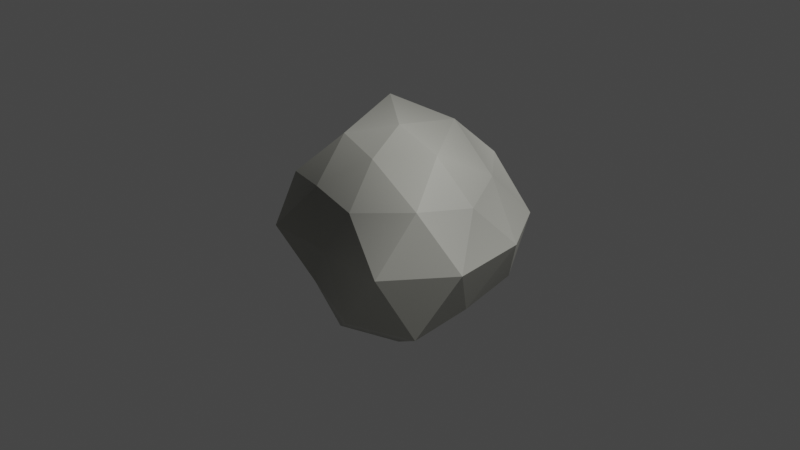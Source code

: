 # Source: rock2.blend  (saved by Blender 3.3.6; exported with 4.5.12 LTS)
import bpy
from mathutils import Matrix  # noqa: F401  (used for matrix-valued properties, if any)

bpy.ops.wm.read_factory_settings(use_empty=True)
scene = bpy.context.scene
scene.name = 'Scene'

# ---- collections
col_collection = bpy.data.collections.new('Collection'); scene.collection.children.link(col_collection)

# ---- materials (node trees are filled in below, after node groups)
mat_rock = bpy.data.materials.new('Rock')
mat_rock.use_transparent_shadow = False

# ---- material node trees
mat_rock.use_nodes = True; mat_rock.node_tree.nodes.clear()
_N = mat_rock.node_tree.nodes; _L = mat_rock.node_tree.links
n0 = _N.new('ShaderNodeBsdfPrincipled'); n0.name = 'Principled BSDF'; n0.location = (10, 300)
n0.distribution = 'GGX'
n0.subsurface_method = 'RANDOM_WALK_SKIN'
n0.inputs[3].default_value = 1.45
n0.inputs[27].default_value = (0.0, 0.0, 0.0, 1.0)
n0.inputs[28].default_value = 1.0
n1 = _N.new('ShaderNodeOutputMaterial'); n1.name = 'Material Output'; n1.location = (300, 300)
n2 = _N.new('ShaderNodeAttribute'); n2.name = 'Attribute'; n2.location = (-267, 233)
n2.attribute_name = 'Col1'
_L.new(n0.outputs[0], n1.inputs[0])
_L.new(n2.outputs[0], n0.inputs[0])
n1.is_active_output = True

# ---- world
world_world = bpy.data.worlds.new('World'); scene.world = world_world
world_world.use_nodes = True; world_world.node_tree.nodes.clear()
_N = world_world.node_tree.nodes; _L = world_world.node_tree.links
n0 = _N.new('ShaderNodeOutputWorld'); n0.name = 'World Output'; n0.location = (300, 300)
n1 = _N.new('ShaderNodeBackground'); n1.name = 'Background'; n1.location = (10, 300)
n1.inputs[0].default_value = (0.05088, 0.05088, 0.05088, 1.0)
_L.new(n1.outputs[0], n0.inputs[0])
n0.is_active_output = True
world_world.color = (0.05088, 0.05088, 0.05088)
world_world.use_sun_shadow = False
world_world.sun_shadow_jitter_overblur = 0.0

# ---- cameras
cam_camera = bpy.data.cameras.new('Camera')
cam_camera.clip_end = 100.0
cam_camera.ortho_scale = 7.314

# ---- lights
light_light = bpy.data.lights.new('Light', 'POINT')
light_light.transmission_factor = 0.0
light_light.energy = 1000.0
light_light.shadow_soft_size = 0.1
light_light.shadow_maximum_resolution = 0.006
light_light.use_absolute_resolution = True

# ---- meshes
me_icosphere = bpy.data.meshes.new('Icosphere')
me_icosphere.from_pydata([(-0.00862, -0.01733, -1.118), (0.998, -0.7338, -0.6797), (-0.2889, -0.884, -0.5015), (-0.9754, -0.02269, -0.4997), (-0.3576, 0.9401, -0.5059), (0.9156, 0.6688, -0.5435), (0.309, -0.9255, 0.4775), (-0.8418, -0.64, 0.4518), (-0.8113, 0.5876, 0.5271), (0.3307, 1.034, 0.543), (1.038, -0.02887, 0.4884), (-0.0007918, 0.0005091, 1.021), (-0.2088, -0.6372, -1.092), (0.4923, -0.4748, -1.033), (0.3012, -0.993, -0.6921), (0.9858, -0.02969, -0.6246), (0.4753, 0.3457, -0.9504), (-0.6104, -0.01598, -0.9969), (-0.7679, -0.5608, -0.6106), (-0.2006, 0.5302, -0.8863), (-0.8725, 0.641, -0.654), (0.3101, 0.8675, -0.5637), (1.296, -0.4284, 0.01864), (1.178, 0.4523, -0.01238), (0.0008896, -1.006, 0.002344), (0.8064, -1.063, 0.01086), (-1.153, -0.4205, 0.001509), (-0.7392, -1.001, 0.002064), (-0.6493, 0.8784, -0.02691), (-0.9753, 0.3201, -0.009301), (0.8059, 1.088, -0.005901), (0.02811, 1.21, -0.01629), (0.8739, -0.6088, 0.5741), (-0.2739, -0.8321, 0.535), (-0.88, 0.005859, 0.5432), (-0.3184, 1.007, 0.6781), (0.7425, 0.5527, 0.5408), (0.1625, -0.5, 0.8507), (0.5257, 0.0, 0.8507), (-0.4462, -0.3241, 0.8923), (-0.566, 0.4056, 1.091), (0.1781, 0.5885, 0.9756)], [], [(0, 13, 12), (1, 13, 15), (0, 12, 17), (0, 17, 19), (0, 19, 16), (1, 15, 22), (2, 14, 24), (3, 18, 26), (4, 20, 28), (5, 21, 30), (1, 22, 25), (2, 24, 27), (3, 26, 29), (4, 28, 31), (5, 30, 23), (6, 32, 37), (7, 33, 39), (8, 34, 40), (9, 35, 41), (10, 36, 38), (38, 41, 11), (38, 36, 41), (36, 9, 41), (41, 40, 11), (41, 35, 40), (35, 8, 40), (40, 39, 11), (40, 34, 39), (34, 7, 39), (39, 37, 11), (39, 33, 37), (33, 6, 37), (37, 38, 11), (37, 32, 38), (32, 10, 38), (23, 36, 10), (23, 30, 36), (30, 9, 36), (31, 35, 9), (31, 28, 35), (28, 8, 35), (29, 34, 8), (29, 26, 34), (26, 7, 34), (27, 33, 7), (27, 24, 33), (24, 6, 33), (25, 32, 6), (25, 22, 32), (22, 10, 32), (30, 31, 9), (30, 21, 31), (21, 4, 31), (28, 29, 8), (28, 20, 29), (20, 3, 29), (26, 27, 7), (26, 18, 27), (18, 2, 27), (24, 25, 6), (24, 14, 25), (14, 1, 25), (22, 23, 10), (22, 15, 23), (15, 5, 23), (16, 21, 5), (16, 19, 21), (19, 4, 21), (19, 20, 4), (19, 17, 20), (17, 3, 20), (17, 18, 3), (17, 12, 18), (12, 2, 18), (15, 16, 5), (15, 13, 16), (13, 0, 16), (12, 14, 2), (12, 13, 14), (13, 1, 14)])
_uv = me_icosphere.uv_layers.new(name='UVMap')
_uv.uv.foreach_set('vector', [0.1818, 0.0, 0.2273, 0.07873, 0.1364, 0.07873, 0.2727, 0.1575, 0.3182, 0.07873, 0.3636, 0.1575, 0.9091, 0.0, 0.9545, 0.07873, 0.8636, 0.07873, 0.7273, 0.0, 0.7727, 0.07873, 0.6818, 0.07873, 0.5455, 0.0, 0.5909, 0.07873, 0.5, 0.07873, 0.2727, 0.1575, 0.3636, 0.1575, 0.3182, 0.2362, 0.09091, 0.1575, 0.1818, 0.1575, 0.1364, 0.2362, 0.8182, 0.1575, 0.9091, 0.1575, 0.8636, 0.2362, 0.6364, 0.1575, 0.7273, 0.1575, 0.6818, 0.2362, 0.4545, 0.1575, 0.5455, 0.1575, 0.5, 0.2362, 0.2727, 0.1575, 0.3182, 0.2362, 0.2273, 0.2362, 0.09091, 0.1575, 0.1364, 0.2362, 0.04546, 0.2362, 0.8182, 0.1575, 0.8636, 0.2362, 0.7727, 0.2362, 0.6364, 0.1575, 0.6818, 0.2362, 0.5909, 0.2362, 0.4545, 0.1575, 0.5, 0.2362, 0.4091, 0.2362, 0.1818, 0.3149, 0.2727, 0.3149, 0.2273, 0.3937, 0.0, 0.3149, 0.09091, 0.3149, 0.04546, 0.3937, 0.7273, 0.3149, 0.8182, 0.3149, 0.7727, 0.3937, 0.5455, 0.3149, 0.6364, 0.3149, 0.5909, 0.3937, 0.3636, 0.3149, 0.4545, 0.3149, 0.4091, 0.3937, 0.4091, 0.3937, 0.5, 0.3937, 0.4545, 0.4724, 0.4091, 0.3937, 0.4545, 0.3149, 0.5, 0.3937, 0.4545, 0.3149, 0.5455, 0.3149, 0.5, 0.3937, 0.5909, 0.3937, 0.6818, 0.3937, 0.6364, 0.4724, 0.5909, 0.3937, 0.6364, 0.3149, 0.6818, 0.3937, 0.6364, 0.3149, 0.7273, 0.3149, 0.6818, 0.3937, 0.7727, 0.3937, 0.8636, 0.3937, 0.8182, 0.4724, 0.7727, 0.3937, 0.8182, 0.3149, 0.8636, 0.3937, 0.8182, 0.3149, 0.9091, 0.3149, 0.8636, 0.3937, 0.04546, 0.3937, 0.1364, 0.3937, 0.09091, 0.4724, 0.04546, 0.3937, 0.09091, 0.3149, 0.1364, 0.3937, 0.09091, 0.3149, 0.1818, 0.3149, 0.1364, 0.3937, 0.2273, 0.3937, 0.3182, 0.3937, 0.2727, 0.4724, 0.2273, 0.3937, 0.2727, 0.3149, 0.3182, 0.3937, 0.2727, 0.3149, 0.3636, 0.3149, 0.3182, 0.3937, 0.4091, 0.2362, 0.4545, 0.3149, 0.3636, 0.3149, 0.4091, 0.2362, 0.5, 0.2362, 0.4545, 0.3149, 0.5, 0.2362, 0.5455, 0.3149, 0.4545, 0.3149, 0.5909, 0.2362, 0.6364, 0.3149, 0.5455, 0.3149, 0.5909, 0.2362, 0.6818, 0.2362, 0.6364, 0.3149, 0.6818, 0.2362, 0.7273, 0.3149, 0.6364, 0.3149, 0.7727, 0.2362, 0.8182, 0.3149, 0.7273, 0.3149, 0.7727, 0.2362, 0.8636, 0.2362, 0.8182, 0.3149, 0.8636, 0.2362, 0.9091, 0.3149, 0.8182, 0.3149, 0.04546, 0.2362, 0.09091, 0.3149, 0.0, 0.3149, 0.04546, 0.2362, 0.1364, 0.2362, 0.09091, 0.3149, 0.1364, 0.2362, 0.1818, 0.3149, 0.09091, 0.3149, 0.2273, 0.2362, 0.2727, 0.3149, 0.1818, 0.3149, 0.2273, 0.2362, 0.3182, 0.2362, 0.2727, 0.3149, 0.3182, 0.2362, 0.3636, 0.3149, 0.2727, 0.3149, 0.5, 0.2362, 0.5909, 0.2362, 0.5455, 0.3149, 0.5, 0.2362, 0.5455, 0.1575, 0.5909, 0.2362, 0.5455, 0.1575, 0.6364, 0.1575, 0.5909, 0.2362, 0.6818, 0.2362, 0.7727, 0.2362, 0.7273, 0.3149, 0.6818, 0.2362, 0.7273, 0.1575, 0.7727, 0.2362, 0.7273, 0.1575, 0.8182, 0.1575, 0.7727, 0.2362, 0.8636, 0.2362, 0.9545, 0.2362, 0.9091, 0.3149, 0.8636, 0.2362, 0.9091, 0.1575, 0.9545, 0.2362, 0.9091, 0.1575, 1.0, 0.1575, 0.9545, 0.2362, 0.1364, 0.2362, 0.2273, 0.2362, 0.1818, 0.3149, 0.1364, 0.2362, 0.1818, 0.1575, 0.2273, 0.2362, 0.1818, 0.1575, 0.2727, 0.1575, 0.2273, 0.2362, 0.3182, 0.2362, 0.4091, 0.2362, 0.3636, 0.3149, 0.3182, 0.2362, 0.3636, 0.1575, 0.4091, 0.2362, 0.3636, 0.1575, 0.4545, 0.1575, 0.4091, 0.2362, 0.5, 0.07873, 0.5455, 0.1575, 0.4545, 0.1575, 0.5, 0.07873, 0.5909, 0.07873, 0.5455, 0.1575, 0.5909, 0.07873, 0.6364, 0.1575, 0.5455, 0.1575, 0.6818, 0.07873, 0.7273, 0.1575, 0.6364, 0.1575, 0.6818, 0.07873, 0.7727, 0.07873, 0.7273, 0.1575, 0.7727, 0.07873, 0.8182, 0.1575, 0.7273, 0.1575, 0.8636, 0.07873, 0.9091, 0.1575, 0.8182, 0.1575, 0.8636, 0.07873, 0.9545, 0.07873, 0.9091, 0.1575, 0.9545, 0.07873, 1.0, 0.1575, 0.9091, 0.1575, 0.3636, 0.1575, 0.4091, 0.07873, 0.4545, 0.1575, 0.3636, 0.1575, 0.3182, 0.07873, 0.4091, 0.07873, 0.3182, 0.07873, 0.3636, 0.0, 0.4091, 0.07873, 0.1364, 0.07873, 0.1818, 0.1575, 0.09091, 0.1575, 0.1364, 0.07873, 0.2273, 0.07873, 0.1818, 0.1575, 0.2273, 0.07873, 0.2727, 0.1575, 0.1818, 0.1575])
_ca = me_icosphere.color_attributes.new('Col1', 'BYTE_COLOR', 'CORNER')
_ca.data.foreach_set('color', [0.3663, 0.3663, 0.3278, 1.0, 0.3663, 0.3663, 0.3278, 1.0, 0.3663, 0.3663, 0.3278, 1.0, 0.5395, 0.5395, 0.4851, 1.0, 0.3663, 0.3663, 0.3278, 1.0, 0.5333, 0.5333, 0.4793, 1.0, 0.3663, 0.3663, 0.3278, 1.0, 0.3663, 0.3663, 0.3278, 1.0, 0.3515, 0.3515, 0.3419, 1.0, 0.3663, 0.3663, 0.3278, 1.0, 0.3515, 0.3515, 0.3419, 1.0, 0.5457, 0.5457, 0.491, 1.0, 0.3663, 0.3663, 0.3278, 1.0, 0.5457, 0.5457, 0.491, 1.0, 0.4969, 0.4969, 0.4508, 1.0, 0.5395, 0.5395, 0.4851, 1.0, 0.5333, 0.5333, 0.4793, 1.0, 0.5457, 0.5457, 0.491, 1.0, 0.3663, 0.3663, 0.3278, 1.0, 0.4969, 0.4969, 0.4452, 1.0, 0.3663, 0.3663, 0.3278, 1.0, 0.3663, 0.3663, 0.3278, 1.0, 0.3663, 0.3663, 0.3278, 1.0, 0.3663, 0.3663, 0.3278, 1.0, 0.4793, 0.4793, 0.4287, 1.0, 0.5457, 0.5457, 0.491, 1.0, 0.3712, 0.3712, 0.3325, 1.0, 0.4793, 0.4793, 0.4342, 1.0, 0.521, 0.521, 0.4678, 1.0, 0.5029, 0.5029, 0.4508, 1.0, 0.5395, 0.5395, 0.4851, 1.0, 0.5457, 0.5457, 0.491, 1.0, 0.5457, 0.5457, 0.491, 1.0, 0.3663, 0.3663, 0.3278, 1.0, 0.3663, 0.3663, 0.3278, 1.0, 0.3663, 0.3663, 0.3278, 1.0, 0.3663, 0.3663, 0.3278, 1.0, 0.3663, 0.3663, 0.3278, 1.0, 0.3663, 0.3663, 0.3278, 1.0, 0.4793, 0.4793, 0.4287, 1.0, 0.3712, 0.3712, 0.3325, 1.0, 0.5457, 0.5457, 0.491, 1.0, 0.4793, 0.4793, 0.4342, 1.0, 0.5029, 0.5029, 0.4508, 1.0, 0.5333, 0.5333, 0.4793, 1.0, 0.3372, 0.3372, 0.305, 1.0, 0.5149, 0.5149, 0.4621, 1.0, 0.4735, 0.4735, 0.4233, 1.0, 0.3663, 0.3663, 0.3278, 1.0, 0.314, 0.314, 0.2831, 1.0, 0.5333, 0.5333, 0.4793, 1.0, 0.3663, 0.3663, 0.3278, 1.0, 0.3372, 0.3372, 0.305, 1.0, 0.3763, 0.3763, 0.3372, 1.0, 0.5457, 0.5457, 0.491, 1.0, 0.3916, 0.3916, 0.3613, 1.0, 0.3663, 0.3663, 0.3278, 1.0, 0.4287, 0.4287, 0.3864, 1.0, 0.4287, 0.4287, 0.3864, 1.0, 0.5457, 0.5457, 0.491, 1.0, 0.5457, 0.5457, 0.491, 1.0, 0.3663, 0.3663, 0.3278, 1.0, 0.5457, 0.5457, 0.491, 1.0, 0.5457, 0.5457, 0.491, 1.0, 0.4287, 0.4287, 0.3864, 1.0, 0.3663, 0.3663, 0.3278, 1.0, 0.4287, 0.4287, 0.3864, 1.0, 0.5457, 0.5457, 0.491, 1.0, 0.3663, 0.3663, 0.3278, 1.0, 0.3663, 0.3663, 0.3278, 1.0, 0.3763, 0.3763, 0.3372, 1.0, 0.5457, 0.5457, 0.491, 1.0, 0.3663, 0.3663, 0.3278, 1.0, 0.3916, 0.3916, 0.3613, 1.0, 0.3763, 0.3763, 0.3372, 1.0, 0.3916, 0.3916, 0.3613, 1.0, 0.3663, 0.3663, 0.3278, 1.0, 0.3763, 0.3763, 0.3372, 1.0, 0.3763, 0.3763, 0.3372, 1.0, 0.5333, 0.5333, 0.4793, 1.0, 0.5457, 0.5457, 0.491, 1.0, 0.3763, 0.3763, 0.3372, 1.0, 0.3372, 0.3372, 0.305, 1.0, 0.5333, 0.5333, 0.4793, 1.0, 0.3372, 0.3372, 0.305, 1.0, 0.3663, 0.3663, 0.3278, 1.0, 0.5333, 0.5333, 0.4793, 1.0, 0.5333, 0.5333, 0.4793, 1.0, 0.4735, 0.4735, 0.4233, 1.0, 0.5457, 0.5457, 0.491, 1.0, 0.5333, 0.5333, 0.4793, 1.0, 0.314, 0.314, 0.2831, 1.0, 0.4735, 0.4735, 0.4233, 1.0, 0.314, 0.314, 0.2831, 1.0, 0.3372, 0.3372, 0.305, 1.0, 0.4735, 0.4735, 0.4233, 1.0, 0.4735, 0.4735, 0.4233, 1.0, 0.5457, 0.5457, 0.491, 1.0, 0.5457, 0.5457, 0.491, 1.0, 0.4735, 0.4735, 0.4233, 1.0, 0.5149, 0.5149, 0.4621, 1.0, 0.5457, 0.5457, 0.491, 1.0, 0.5149, 0.5149, 0.4621, 1.0, 0.4287, 0.4287, 0.3864, 1.0, 0.5457, 0.5457, 0.491, 1.0, 0.5333, 0.5333, 0.4793, 1.0, 0.4287, 0.4287, 0.3864, 1.0, 0.4287, 0.4287, 0.3864, 1.0, 0.5333, 0.5333, 0.4793, 1.0, 0.5029, 0.5029, 0.4508, 1.0, 0.4287, 0.4287, 0.3864, 1.0, 0.5029, 0.5029, 0.4508, 1.0, 0.5457, 0.5457, 0.491, 1.0, 0.4287, 0.4287, 0.3864, 1.0, 0.5457, 0.5457, 0.491, 1.0, 0.3916, 0.3916, 0.3613, 1.0, 0.5457, 0.5457, 0.491, 1.0, 0.5457, 0.5457, 0.491, 1.0, 0.3712, 0.3712, 0.3325, 1.0, 0.3916, 0.3916, 0.3613, 1.0, 0.3712, 0.3712, 0.3325, 1.0, 0.3663, 0.3663, 0.3278, 1.0, 0.3916, 0.3916, 0.3613, 1.0, 0.3663, 0.3663, 0.3278, 1.0, 0.3372, 0.3372, 0.305, 1.0, 0.3663, 0.3663, 0.3278, 1.0, 0.3663, 0.3663, 0.3278, 1.0, 0.3663, 0.3663, 0.3278, 1.0, 0.3372, 0.3372, 0.305, 1.0, 0.3663, 0.3663, 0.3278, 1.0, 0.3663, 0.3663, 0.3278, 1.0, 0.3372, 0.3372, 0.305, 1.0, 0.3663, 0.3663, 0.3278, 1.0, 0.314, 0.314, 0.2831, 1.0, 0.3663, 0.3663, 0.3278, 1.0, 0.3663, 0.3663, 0.3278, 1.0, 0.3663, 0.3663, 0.3278, 1.0, 0.314, 0.314, 0.2831, 1.0, 0.3663, 0.3663, 0.3278, 1.0, 0.3372, 0.3372, 0.305, 1.0, 0.314, 0.314, 0.2831, 1.0, 0.5457, 0.5457, 0.491, 1.0, 0.5149, 0.5149, 0.4621, 1.0, 0.3372, 0.3372, 0.305, 1.0, 0.5457, 0.5457, 0.491, 1.0, 0.5457, 0.5457, 0.491, 1.0, 0.5149, 0.5149, 0.4621, 1.0, 0.5457, 0.5457, 0.491, 1.0, 0.4287, 0.4287, 0.3864, 1.0, 0.5149, 0.5149, 0.4621, 1.0, 0.5029, 0.5029, 0.4508, 1.0, 0.5457, 0.5457, 0.491, 1.0, 0.5457, 0.5457, 0.491, 1.0, 0.5029, 0.5029, 0.4508, 1.0, 0.521, 0.521, 0.4678, 1.0, 0.5457, 0.5457, 0.491, 1.0, 0.521, 0.521, 0.4678, 1.0, 0.4793, 0.4793, 0.4287, 1.0, 0.5457, 0.5457, 0.491, 1.0, 0.3712, 0.3712, 0.3325, 1.0, 0.3663, 0.3663, 0.3278, 1.0, 0.3663, 0.3663, 0.3278, 1.0, 0.3712, 0.3712, 0.3325, 1.0, 0.5457, 0.5457, 0.491, 1.0, 0.3663, 0.3663, 0.3278, 1.0, 0.5457, 0.5457, 0.491, 1.0, 0.3663, 0.3663, 0.3278, 1.0, 0.3663, 0.3663, 0.3278, 1.0, 0.3663, 0.3663, 0.3278, 1.0, 0.3663, 0.3663, 0.3278, 1.0, 0.3663, 0.3663, 0.3278, 1.0, 0.3663, 0.3663, 0.3278, 1.0, 0.3663, 0.3663, 0.3278, 1.0, 0.3663, 0.3663, 0.3278, 1.0, 0.3663, 0.3663, 0.3278, 1.0, 0.3663, 0.3663, 0.3278, 1.0, 0.3663, 0.3663, 0.3278, 1.0, 0.3663, 0.3663, 0.3278, 1.0, 0.5457, 0.5457, 0.491, 1.0, 0.3372, 0.3372, 0.305, 1.0, 0.3663, 0.3663, 0.3278, 1.0, 0.4969, 0.4969, 0.4452, 1.0, 0.5457, 0.5457, 0.491, 1.0, 0.4969, 0.4969, 0.4452, 1.0, 0.5395, 0.5395, 0.4851, 1.0, 0.5457, 0.5457, 0.491, 1.0, 0.5457, 0.5457, 0.491, 1.0, 0.5333, 0.5333, 0.4793, 1.0, 0.4287, 0.4287, 0.3864, 1.0, 0.5457, 0.5457, 0.491, 1.0, 0.5333, 0.5333, 0.4793, 1.0, 0.5333, 0.5333, 0.4793, 1.0, 0.5333, 0.5333, 0.4793, 1.0, 0.4793, 0.4793, 0.4342, 1.0, 0.5333, 0.5333, 0.4793, 1.0, 0.4969, 0.4969, 0.4508, 1.0, 0.521, 0.521, 0.4678, 1.0, 0.4793, 0.4793, 0.4342, 1.0, 0.4969, 0.4969, 0.4508, 1.0, 0.5457, 0.5457, 0.491, 1.0, 0.521, 0.521, 0.4678, 1.0, 0.5457, 0.5457, 0.491, 1.0, 0.4793, 0.4793, 0.4287, 1.0, 0.521, 0.521, 0.4678, 1.0, 0.5457, 0.5457, 0.491, 1.0, 0.5457, 0.5457, 0.491, 1.0, 0.4793, 0.4793, 0.4287, 1.0, 0.5457, 0.5457, 0.491, 1.0, 0.3515, 0.3515, 0.3419, 1.0, 0.5457, 0.5457, 0.491, 1.0, 0.3515, 0.3515, 0.3419, 1.0, 0.3663, 0.3663, 0.3278, 1.0, 0.5457, 0.5457, 0.491, 1.0, 0.3515, 0.3515, 0.3419, 1.0, 0.3663, 0.3663, 0.3278, 1.0, 0.3663, 0.3663, 0.3278, 1.0, 0.3515, 0.3515, 0.3419, 1.0, 0.3663, 0.3663, 0.3278, 1.0, 0.3663, 0.3663, 0.3278, 1.0, 0.3663, 0.3663, 0.3278, 1.0, 0.3663, 0.3663, 0.3278, 1.0, 0.3663, 0.3663, 0.3278, 1.0, 0.5333, 0.5333, 0.4793, 1.0, 0.4969, 0.4969, 0.4508, 1.0, 0.4793, 0.4793, 0.4342, 1.0, 0.5333, 0.5333, 0.4793, 1.0, 0.3663, 0.3663, 0.3278, 1.0, 0.4969, 0.4969, 0.4508, 1.0, 0.3663, 0.3663, 0.3278, 1.0, 0.3663, 0.3663, 0.3278, 1.0, 0.4969, 0.4969, 0.4508, 1.0, 0.3663, 0.3663, 0.3278, 1.0, 0.4969, 0.4969, 0.4452, 1.0, 0.3663, 0.3663, 0.3278, 1.0, 0.3663, 0.3663, 0.3278, 1.0, 0.3663, 0.3663, 0.3278, 1.0, 0.4969, 0.4969, 0.4452, 1.0, 0.3663, 0.3663, 0.3278, 1.0, 0.5395, 0.5395, 0.4851, 1.0, 0.4969, 0.4969, 0.4452, 1.0])
me_icosphere.materials.append(mat_rock)
me_icosphere.update()

# ---- objects
ob_light = bpy.data.objects.new('Light', light_light)
ob_camera = bpy.data.objects.new('Camera', cam_camera)
ob_icosphere = bpy.data.objects.new('Icosphere', me_icosphere)

# ---- transforms, parenting, visibility, modifiers, constraints
ob_light.location = (4.076, 1.005, 5.904)
ob_light.rotation_euler = (0.6503, 0.05522, 1.866)
ob_light.lock_rotations_4d = False
ob_light.empty_display_type = 'ARROWS'
ob_light.color = (0.0, 0.0, 0.0, 0.0)
ob_light.lineart.crease_threshold = 0.0
ob_camera.location = (7.359, -6.926, 4.958)
ob_camera.rotation_euler = (1.109, 0.0, 0.8149)
ob_camera.lock_rotations_4d = False
ob_camera.empty_display_type = 'ARROWS'
ob_camera.color = (0.0, 0.0, 0.0, 0.0)
ob_camera.display_type = 'WIRE'
ob_camera.lineart.crease_threshold = 0.0
ob_icosphere.location = (0.0, 0.0, 0.0)

# ---- collection membership
col_collection.objects.link(ob_light)
col_collection.objects.link(ob_camera)
col_collection.objects.link(ob_icosphere)

# ---- scene / render settings (as saved in the file)
scene.camera = ob_camera
scene.frame_start = 1; scene.frame_end = 250; scene.frame_set(1)
scene.render.engine = 'BLENDER_EEVEE_NEXT'
scene.cycles.sampling_pattern = 'TABULATED_SOBOL'
scene.cycles.use_light_tree = False
scene.view_settings.view_transform = 'Filmic'
bpy.context.view_layer.update()
